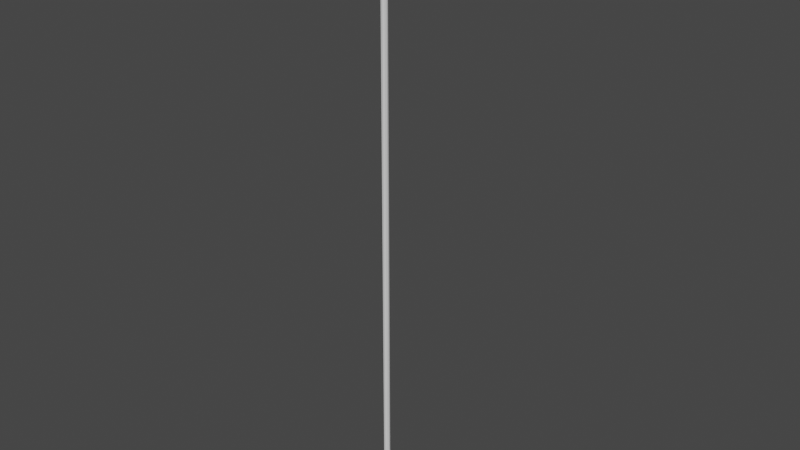 # Source: forestRaea.blend  (saved by Blender 3.5.10; exported with 4.5.12 LTS)
import bpy
from mathutils import Matrix  # noqa: F401  (used for matrix-valued properties, if any)

bpy.ops.wm.read_factory_settings(use_empty=True)
scene = bpy.context.scene
scene.name = 'Scene'

# ---- collections
col_collection = bpy.data.collections.new('Collection'); scene.collection.children.link(col_collection)
col_collection_2 = bpy.data.collections.new('Collection 2'); scene.collection.children.link(col_collection_2)

# ---- world
world_world = bpy.data.worlds.new('World'); scene.world = world_world
world_world.use_nodes = True; world_world.node_tree.nodes.clear()
_N = world_world.node_tree.nodes; _L = world_world.node_tree.links
n0 = _N.new('ShaderNodeOutputWorld'); n0.name = 'World Output'; n0.location = (300, 300)
n1 = _N.new('ShaderNodeBackground'); n1.name = 'Background'; n1.location = (10, 300)
n1.inputs[0].default_value = (0.05088, 0.05088, 0.05088, 1.0)
_L.new(n1.outputs[0], n0.inputs[0])
n0.is_active_output = True
world_world.color = (0.05088, 0.05088, 0.05088)
world_world.use_sun_shadow = False
world_world.sun_shadow_jitter_overblur = 0.0

# ---- meshes
me_cube_001 = bpy.data.meshes.new('Cube.001')
me_cube_001.from_pydata([(-1.899, -1.899, 0.0), (-1.523, -1.523, 3.113), (-1.899, 1.899, 0.0), (-1.523, 1.523, 3.113), (1.899, -1.899, 0.0), (1.523, -1.523, 3.113), (1.899, 1.899, 0.0), (1.523, 1.523, 3.113), (0.0, 2.336, 0.0), (0.0, 1.873, 3.113), (0.0, -2.336, 0.0), (0.0, -1.873, 3.113), (-2.336, -5.398e-09, 0.0), (-1.873, -5.309e-09, 3.113), (2.336, -5.398e-09, 0.0), (1.873, -5.309e-09, 3.113), (-1.257, -1.257, 8.461), (-1.257, 1.257, 8.461), (1.257, -1.257, 8.461), (1.257, 1.257, 8.461), (0.0, 1.546, 8.461), (0.0, -1.546, 8.461), (-1.546, -2.839e-09, 8.461), (1.546, -2.839e-09, 8.461), (-1.143, -1.143, 35.5), (-1.143, 1.143, 35.5), (1.143, -1.143, 35.5), (1.143, 1.143, 35.5), (0.0, 1.406, 35.5), (0.0, -1.406, 35.5), (-1.406, -2.768e-10, 35.5), (1.406, -2.768e-10, 35.5), (-1.143, -1.143, 433.3), (-1.143, 1.143, 433.3), (1.143, -1.143, 433.3), (1.143, 1.143, 433.3), (0.0, 1.406, 433.3), (0.0, -1.406, 433.3), (-1.406, -2.768e-10, 433.3), (1.406, -2.768e-10, 433.3)], [], [(12, 13, 3, 2), (8, 9, 7, 6), (14, 15, 5, 4), (10, 11, 1, 0), (4, 5, 11, 10), (2, 3, 9, 8), (6, 7, 15, 14), (0, 1, 13, 12), (11, 5, 18, 21), (9, 3, 17, 20), (3, 13, 22, 17), (1, 11, 21, 16), (7, 9, 20, 19), (15, 7, 19, 23), (13, 1, 16, 22), (5, 15, 23, 18), (18, 23, 31, 26), (17, 22, 30, 25), (23, 19, 27, 31), (21, 18, 26, 29), (16, 21, 29, 24), (19, 20, 28, 27), (22, 16, 24, 30), (20, 17, 25, 28), (28, 25, 33, 36), (26, 31, 39, 34), (25, 30, 38, 33), (31, 27, 35, 39), (29, 26, 34, 37), (24, 29, 37, 32), (27, 28, 36, 35), (30, 24, 32, 38)])
_uv = me_cube_001.uv_layers.new(name='UVMap')
_uv.uv.foreach_set('vector', [0.09746, 0.00643, 0.1086, 0.08997, 0.06591, 0.09577, 0.04797, 0.01338, 0.3923, 0.02763, 0.3674, 0.1053, 0.3265, 0.09577, 0.3444, 0.01338, 0.2949, 0.00643, 0.2837, 0.08997, 0.2402, 0.08576, 0.2457, 6.263e-05, 0.1962, 0.0001581, 0.1962, 0.08498, 0.1522, 0.08576, 0.1466, 6.273e-05, 0.2457, 6.263e-05, 0.2402, 0.08576, 0.1962, 0.08498, 0.1962, 0.0001581, 0.04797, 0.01338, 0.06591, 0.09577, 0.02498, 0.1053, 6.263e-05, 0.02763, 0.3444, 0.01338, 0.3265, 0.09577, 0.2837, 0.08997, 0.2949, 0.00643, 0.1466, 6.273e-05, 0.1522, 0.08576, 0.1086, 0.08997, 0.09746, 0.00643, 0.1962, 0.08498, 0.2402, 0.08576, 0.233, 0.239, 0.1962, 0.2386, 0.02498, 0.1053, 0.06591, 0.09577, 0.08674, 0.2431, 0.05109, 0.2466, 0.06591, 0.09577, 0.1086, 0.08997, 0.1228, 0.2407, 0.08674, 0.2431, 0.1522, 0.08576, 0.1962, 0.08498, 0.1962, 0.2386, 0.1594, 0.239, 0.3265, 0.09577, 0.3674, 0.1053, 0.3413, 0.2466, 0.3056, 0.2431, 0.2837, 0.08997, 0.3265, 0.09577, 0.3056, 0.2431, 0.2696, 0.2407, 0.1086, 0.08997, 0.1522, 0.08576, 0.1594, 0.239, 0.1228, 0.2407, 0.2402, 0.08576, 0.2837, 0.08997, 0.2696, 0.2407, 0.233, 0.239, 0.233, 0.239, 0.2696, 0.2407, 0.2614, 0.999, 0.2288, 0.9987, 0.08674, 0.2431, 0.1228, 0.2407, 0.1309, 0.999, 0.09831, 0.9993, 0.2696, 0.2407, 0.3056, 0.2431, 0.2941, 0.9993, 0.2614, 0.999, 0.1962, 0.2386, 0.233, 0.239, 0.2288, 0.9987, 0.1962, 0.9986, 0.1594, 0.239, 0.1962, 0.2386, 0.1962, 0.9986, 0.1635, 0.9987, 0.3056, 0.2431, 0.3413, 0.2466, 0.3267, 0.9999, 0.2941, 0.9993, 0.1228, 0.2407, 0.1594, 0.239, 0.1635, 0.9987, 0.1309, 0.999, 0.05109, 0.2466, 0.08674, 0.2431, 0.09831, 0.9993, 0.06563, 0.9999, 0.06563, 0.9999, 0.09831, 0.9993, 0.09831, 0.9993, 0.06563, 0.9999, 0.2288, 0.9987, 0.2614, 0.999, 0.2614, 0.999, 0.2288, 0.9987, 0.09831, 0.9993, 0.1309, 0.999, 0.1309, 0.999, 0.09831, 0.9993, 0.2614, 0.999, 0.2941, 0.9993, 0.2941, 0.9993, 0.2614, 0.999, 0.1962, 0.9986, 0.2288, 0.9987, 0.2288, 0.9987, 0.1962, 0.9986, 0.1635, 0.9987, 0.1962, 0.9986, 0.1962, 0.9986, 0.1635, 0.9987, 0.2941, 0.9993, 0.3267, 0.9999, 0.3267, 0.9999, 0.2941, 0.9993, 0.1309, 0.999, 0.1635, 0.9987, 0.1635, 0.9987, 0.1309, 0.999])
me_cube_001.update()
me_cube_005 = bpy.data.meshes.new('Cube.005')
me_cube_005.from_pydata([(-1.226, -1.226, -0.163), (-0.8782, -0.8033, 3.119), (-1.226, 1.226, -0.163), (-0.8782, 0.8033, 3.119), (1.226, -1.226, -0.163), (0.8451, -0.8874, 2.848), (1.226, 1.226, -0.163), (0.8451, 0.8874, 2.848), (0.0, 1.381, -0.1422), (-0.02268, 0.9151, 2.99), (0.0, -1.381, -0.1422), (-0.02268, -0.9151, 2.99), (-1.381, -5.398e-09, -0.1422), (-0.9123, -1.934e-08, 3.215), (1.381, -5.398e-09, -0.1422), (0.9527, 1.415e-08, 2.819), (-2.214, -0.5377, 6.703), (-2.214, 0.5377, 6.703), (-1.104, -0.6539, 6.696), (-1.104, 0.6539, 6.696), (-1.679, 0.6051, 6.664), (-1.679, -0.6051, 6.664), (-2.238, 3.532e-07, 6.881), (-1.039, 2.487e-07, 6.673), (-3.724, -0.2588, 8.271), (-3.636, -0.2546, 8.391), (-3.619, -6.497e-07, 8.387), (-3.636, 0.2546, 8.391), (-3.724, 0.2588, 8.271), (-3.815, 0.2543, 8.163), (-3.765, -4.432e-07, 8.194), (-3.815, -0.2543, 8.163)], [], [(12, 13, 3, 2), (8, 9, 7, 6), (14, 15, 5, 4), (10, 11, 1, 0), (4, 5, 11, 10), (2, 3, 9, 8), (6, 7, 15, 14), (0, 1, 13, 12), (11, 5, 18, 21), (9, 3, 17, 20), (3, 13, 22, 17), (1, 11, 21, 16), (7, 9, 20, 19), (15, 7, 19, 23), (13, 1, 16, 22), (5, 15, 23, 18), (19, 20, 28, 27), (18, 23, 26, 25), (17, 22, 30, 29), (21, 18, 25, 24), (23, 19, 27, 26), (16, 21, 24, 31), (20, 17, 29, 28), (24, 25, 26, 27, 28, 29, 30, 31), (22, 16, 31, 30)])
_uv = me_cube_005.uv_layers.new(name='UVMap')
_uv.uv.foreach_set('vector', [0.375, 0.125, 0.625, 0.125, 0.625, 0.25, 0.375, 0.25, 0.375, 0.375, 0.625, 0.375, 0.625, 0.5, 0.375, 0.5, 0.375, 0.625, 0.625, 0.625, 0.625, 0.75, 0.375, 0.75, 0.375, 0.875, 0.625, 0.875, 0.625, 1.0, 0.375, 1.0, 0.375, 0.75, 0.625, 0.75, 0.625, 0.875, 0.375, 0.875, 0.375, 0.25, 0.625, 0.25, 0.625, 0.375, 0.375, 0.375, 0.375, 0.5, 0.625, 0.5, 0.625, 0.625, 0.375, 0.625, 0.375, 0.0, 0.625, 0.0, 0.625, 0.125, 0.375, 0.125, 0.625, 0.875, 0.625, 0.75, 0.625, 0.75, 0.625, 0.875, 0.625, 0.375, 0.625, 0.25, 0.625, 0.25, 0.625, 0.375, 0.625, 0.25, 0.625, 0.125, 0.625, 0.125, 0.625, 0.25, 0.625, 1.0, 0.625, 0.875, 0.625, 0.875, 0.625, 1.0, 0.625, 0.5, 0.625, 0.375, 0.625, 0.375, 0.625, 0.5, 0.625, 0.625, 0.625, 0.5, 0.625, 0.5, 0.625, 0.625, 0.625, 0.125, 0.625, 0.0, 0.625, 0.0, 0.625, 0.125, 0.625, 0.75, 0.625, 0.625, 0.625, 0.625, 0.625, 0.75, 0.625, 0.5, 0.625, 0.375, 0.625, 0.4465, 0.625, 0.5, 0.625, 0.75, 0.625, 0.625, 0.625, 0.7015, 0.625, 0.75, 0.625, 0.25, 0.625, 0.125, 0.625, 0.1883, 0.625, 0.25, 0.625, 0.875, 0.625, 0.75, 0.625, 0.8263, 0.625, 0.875, 0.625, 0.625, 0.625, 0.5, 0.625, 0.5763, 0.625, 0.625, 0.625, 1.0, 0.625, 0.875, 0.625, 0.9465, 0.625, 1.0, 0.625, 0.375, 0.625, 0.25, 0.625, 0.3159, 0.625, 0.375, 0.625, 0.9465, 0.625, 0.8263, 0.625, 0.7015, 0.625, 0.5763, 0.625, 0.4465, 0.625, 0.3159, 0.625, 0.1883, 0.625, 0.06588, 0.625, 0.125, 0.625, 0.0, 0.625, 0.06588, 0.625, 0.125])
me_cube_005.update()
me_cube_006 = bpy.data.meshes.new('Cube.006')
me_cube_006.from_pydata([(-1.226, -1.226, -0.163), (-0.8782, -0.8033, 3.119), (-1.226, 1.226, -0.163), (-0.8782, 0.8033, 3.119), (1.226, -1.226, -0.163), (0.8451, -0.8874, 2.848), (1.226, 1.226, -0.163), (0.8451, 0.8874, 2.848), (0.0, 1.381, -0.1422), (-0.02268, 0.9151, 2.99), (0.0, -1.381, -0.1422), (-0.02268, -0.9151, 2.99), (-1.381, -5.398e-09, -0.1422), (-0.9123, -1.934e-08, 3.215), (1.381, -5.398e-09, -0.1422), (0.9527, 1.415e-08, 2.819)], [], [(12, 13, 3, 2), (8, 9, 7, 6), (14, 15, 5, 4), (10, 11, 1, 0), (4, 5, 11, 10), (2, 3, 9, 8), (6, 7, 15, 14), (0, 1, 13, 12), (13, 1, 11, 5, 15, 7, 9, 3)])
_uv = me_cube_006.uv_layers.new(name='UVMap')
_uv.uv.foreach_set('vector', [0.375, 0.125, 0.625, 0.125, 0.625, 0.25, 0.375, 0.25, 0.375, 0.375, 0.625, 0.375, 0.625, 0.5, 0.375, 0.5, 0.375, 0.625, 0.625, 0.625, 0.625, 0.75, 0.375, 0.75, 0.375, 0.875, 0.625, 0.875, 0.625, 1.0, 0.375, 1.0, 0.375, 0.75, 0.625, 0.75, 0.625, 0.875, 0.375, 0.875, 0.375, 0.25, 0.625, 0.25, 0.625, 0.375, 0.375, 0.375, 0.375, 0.5, 0.625, 0.5, 0.625, 0.625, 0.375, 0.625, 0.375, 0.0, 0.625, 0.0, 0.625, 0.125, 0.375, 0.125, 0.625, 0.125, 0.625, 0.0, 0.625, 0.875, 0.625, 0.75, 0.625, 0.625, 0.625, 0.5, 0.625, 0.375, 0.625, 0.25])
me_cube_006.update()
me_cube_007 = bpy.data.meshes.new('Cube.007')
me_cube_007.from_pydata([(9.213, 16.76, -0.03254), (-5.596, -10.42, 2.517), (9.586, -11.52, -0.1625), (-25.58, -10.22, -0.5344), (-22.87, -11.78, 0.1345), (-23.34, -7.469, 2.383), (-15.13, 0.4013, 8.355), (-19.67, 14.55, -0.1167), (-22.8, 11.58, -0.1204), (-8.454, -10.65, 0.09493), (24.1, 4.901, 0.1287), (22.76, 12.29, 0.3268), (13.46, -6.868, 3.974), (18.35, -10.06, -0.00553), (23.2, -8.548, 0.4528), (-16.53, -10.54, -0.1498), (13.38, -9.582, 1.73), (17.29, 15.79, 0.02823), (-24.69, 1.496, -0.008755), (24.22, -4.502, -0.002499), (-19.24, -2.671, 6.056), (-11.85, -7.155, 5.787), (4.708, -9.371, -0.07814), (4.514, -9.402, 1.609), (-13.08, 16.64, 0.03248), (-0.926, 16.81, 0.06722), (3.082, 0.876, 7.098), (13.15, 12.4, 9.21), (2.027, 14.07, 8.039), (8.364, 13.82, 8.17), (17.88, 12.17, 4.963), (15.54, 11.85, 8.639), (-8.352, -1.967, 7.256), (-7.509, -4.311, 6.378), (-5.789, 1.707, 7.886), (-4.649, 8.09, 9.024), (-11.22, -1.343, 7.111), (2.895, -3.325, 4.135), (1.851, -8.898, 2.299), (2.542, -11.42, -0.04058), (-1.367, -12.2, -0.01384), (-5.171, -3.164, 6.112), (-21.6, 1.414, 4.526), (-15.08, 9.226, 8.245), (9.49, 15.63, 3.073), (19.09, -8.2, 1.915), (-18.3, -9.832, 3.413), (15.04, 15.14, 3.467), (0.7829, -6.799, 4.889), (-13.05, -9.73, 3.188), (-18.49, 13.6, 4.586), (-2.202, 1.462, 7.402), (1.69, 7.405, 9.076), (2.371, -2.034, 5.547), (-4.398, -8.321, 4.731), (-8.846, 11.69, 8.498), (-6.687, 14.56, 5.212), (-11.97, 14.82, 4.257), (-0.8566, 13.6, 7.063), (4.743, 3.392, 8.159), (8.255, -3.561, 5.811), (9.21, -11.16, 2.249), (3.577, 12.68, 9.141), (9.621, 9.895, 9.291), (5.498, 10.53, 9.209), (19.88, 8.228, 4.829), (16.3, 3.269, 6.956), (18.75, -2.535, 4.962), (-9.426, 2.697, 8.602), (5.089, -5.861, 3.825), (0.3041, -11.59, 2.446)], [], [(6, 50, 42), (47, 0, 44), (27, 47, 29), (67, 45, 19), (45, 14, 19), (12, 16, 45), (45, 13, 14), (15, 46, 4), (47, 27, 31), (48, 38, 37), (38, 23, 37), (16, 13, 45), (21, 49, 9), (49, 15, 9), (7, 50, 24), (24, 50, 57), (51, 35, 34), (35, 51, 52), (51, 34, 53), (62, 52, 64), (26, 51, 53), (46, 20, 5), (20, 42, 5), (5, 18, 3), (54, 41, 33), (56, 57, 55), (25, 28, 44), (58, 28, 25), (58, 56, 55), (0, 25, 44), (66, 60, 67), (60, 69, 61), (61, 2, 16), (23, 22, 2), (16, 2, 13), (36, 21, 32), (21, 6, 20), (21, 36, 6), (32, 21, 33), (46, 21, 20), (54, 21, 1), (64, 29, 62), (31, 66, 30), (66, 65, 30), (34, 32, 41), (34, 68, 32), (68, 6, 36), (43, 6, 55), (26, 53, 37), (60, 26, 37), (23, 69, 37), (1, 9, 40), (70, 39, 23), (20, 6, 42), (42, 50, 8), (6, 43, 50), (42, 8, 18), (29, 47, 44), (29, 44, 28), (4, 46, 5), (47, 31, 30), (0, 47, 17), (62, 28, 58, 52), (53, 48, 37), (48, 70, 38), (1, 21, 9), (46, 15, 49), (8, 50, 7), (30, 11, 17, 47), (59, 52, 51), (63, 64, 52, 59), (58, 35, 52), (53, 34, 41), (26, 59, 51), (5, 42, 18), (3, 4, 5), (41, 54, 53), (48, 54, 70), (54, 48, 53), (43, 55, 57), (57, 56, 24), (24, 56, 25), (43, 57, 50), (56, 58, 25), (35, 58, 55), (29, 28, 62), (63, 59, 60, 66), (60, 59, 26), (65, 66, 67, 10), (31, 63, 66), (60, 61, 12), (12, 61, 16), (67, 60, 12), (67, 12, 45), (61, 23, 2), (54, 33, 21), (46, 49, 21), (63, 29, 64), (63, 27, 29), (63, 31, 27), (11, 30, 65), (11, 65, 10), (19, 10, 67), (33, 41, 32), (32, 68, 36), (55, 68, 35), (55, 6, 68), (34, 35, 68), (23, 61, 69), (69, 60, 37), (70, 54, 1), (70, 1, 40), (70, 40, 39), (38, 70, 23), (39, 22, 23)])
_uv = me_cube_007.uv_layers.new(name='UVMap')
_uv.uv.foreach_set('vector', [0.2874, 0.7661, 0.5066, 0.8396, 0.3011, 0.8971, 0.5948, 0.237, 0.6859, 0.3339, 0.6205, 0.3351, 0.502, 0.2898, 0.5948, 0.237, 0.5282, 0.3624, 0.2609, 0.1436, 0.1419, 0.1091, 0.2215, 8.279e-05, 0.1419, 0.1091, 0.1372, 0.02022, 0.2215, 8.279e-05, 0.1636, 0.2268, 0.0963, 0.2166, 0.1419, 0.1091, 0.1419, 0.1091, 0.08589, 0.1116, 0.1372, 0.02022, 0.02013, 0.8179, 0.09411, 0.8414, 0.04437, 0.9443, 0.5948, 0.237, 0.502, 0.2898, 0.4958, 0.2539, 0.143, 0.486, 0.08799, 0.4528, 0.1955, 0.4351, 0.08799, 0.4528, 0.06479, 0.3949, 0.1955, 0.4351, 0.0963, 0.2166, 0.08589, 0.1116, 0.1419, 0.1091, 0.1455, 0.7163, 0.08065, 0.7454, 0.01529, 0.6593, 0.08065, 0.7454, 0.02013, 0.8179, 0.01529, 0.6593, 0.5672, 0.9047, 0.5066, 0.8396, 0.6371, 0.7819, 0.6371, 0.7819, 0.5066, 0.8396, 0.5556, 0.7361, 0.2996, 0.5397, 0.4208, 0.5868, 0.3055, 0.6045, 0.4208, 0.5868, 0.2996, 0.5397, 0.4143, 0.4741, 0.2996, 0.5397, 0.3055, 0.6045, 0.2287, 0.4516, 0.5036, 0.4409, 0.4143, 0.4741, 0.4689, 0.4087, 0.292, 0.4424, 0.2996, 0.5397, 0.2287, 0.4516, 0.09411, 0.8414, 0.2308, 0.8439, 0.1384, 0.9358, 0.2308, 0.8439, 0.3011, 0.8971, 0.1384, 0.9358, 0.1384, 0.9358, 0.304, 0.9995, 0.07717, 0.9999, 0.1167, 0.5801, 0.2131, 0.5923, 0.1954, 0.6358, 0.5594, 0.6367, 0.5556, 0.7361, 0.4774, 0.6625, 0.6859, 0.5417, 0.5326, 0.4667, 0.6205, 0.3351, 0.5339, 0.5231, 0.5326, 0.4667, 0.6859, 0.5417, 0.5339, 0.5231, 0.5594, 0.6367, 0.4774, 0.6625, 0.6859, 0.3339, 0.6859, 0.5417, 0.6205, 0.3351, 0.363, 0.2069, 0.2183, 0.3356, 0.2609, 0.1436, 0.2183, 0.3356, 0.1553, 0.3901, 0.07313, 0.2935, 0.07313, 0.2935, 0.03085, 0.2786, 0.0963, 0.2166, 0.06479, 0.3949, 0.02858, 0.385, 0.03085, 0.2786, 0.0963, 0.2166, 0.03085, 0.2786, 0.08589, 0.1116, 0.2509, 0.7004, 0.1455, 0.7163, 0.2401, 0.6501, 0.1455, 0.7163, 0.2874, 0.7661, 0.2308, 0.8439, 0.1455, 0.7163, 0.2509, 0.7004, 0.2874, 0.7661, 0.2401, 0.6501, 0.1455, 0.7163, 0.1954, 0.6358, 0.09411, 0.8414, 0.1455, 0.7163, 0.2308, 0.8439, 0.1167, 0.5801, 0.1455, 0.7163, 0.05832, 0.6011, 0.4689, 0.4087, 0.5282, 0.3624, 0.5036, 0.4409, 0.4958, 0.2539, 0.363, 0.2069, 0.5275, 0.1907, 0.363, 0.2069, 0.4614, 0.1464, 0.5275, 0.1907, 0.3055, 0.6045, 0.2401, 0.6501, 0.2131, 0.5923, 0.3055, 0.6045, 0.3249, 0.6688, 0.2401, 0.6501, 0.3249, 0.6688, 0.2874, 0.7661, 0.2509, 0.7004, 0.4343, 0.7624, 0.2874, 0.7661, 0.4774, 0.6625, 0.292, 0.4424, 0.2287, 0.4516, 0.1955, 0.4351, 0.2183, 0.3356, 0.292, 0.4424, 0.1955, 0.4351, 0.06479, 0.3949, 0.1553, 0.3901, 0.1955, 0.4351, 0.05832, 0.6011, 0.01529, 0.6593, 8.281e-05, 0.5189, 0.04843, 0.4916, 0.01183, 0.4436, 0.06479, 0.3949, 0.2308, 0.8439, 0.2874, 0.7661, 0.3011, 0.8971, 0.3011, 0.8971, 0.5066, 0.8396, 0.5005, 0.9611, 0.2874, 0.7661, 0.4343, 0.7624, 0.5066, 0.8396, 0.3011, 0.8971, 0.5005, 0.9611, 0.304, 0.9995, 0.5282, 0.3624, 0.5948, 0.237, 0.6205, 0.3351, 0.5282, 0.3624, 0.6205, 0.3351, 0.5326, 0.4667, 0.04437, 0.9443, 0.09411, 0.8414, 0.1384, 0.9358, 0.5948, 0.237, 0.4958, 0.2539, 0.5275, 0.1907, 0.6859, 0.3339, 0.5948, 0.237, 0.6472, 0.1745, 0.5036, 0.4409, 0.5326, 0.4667, 0.5339, 0.5231, 0.4143, 0.4741, 0.2287, 0.4516, 0.143, 0.486, 0.1955, 0.4351, 0.143, 0.486, 0.04843, 0.4916, 0.08799, 0.4528, 0.05832, 0.6011, 0.1455, 0.7163, 0.01529, 0.6593, 0.09411, 0.8414, 0.02013, 0.8179, 0.08065, 0.7454, 0.5005, 0.9611, 0.5066, 0.8396, 0.5672, 0.9047, 0.5275, 0.1907, 0.5645, 0.06479, 0.6472, 0.1745, 0.5948, 0.237, 0.3434, 0.416, 0.4143, 0.4741, 0.2996, 0.5397, 0.4608, 0.3402, 0.4689, 0.4087, 0.4143, 0.4741, 0.3434, 0.416, 0.5339, 0.5231, 0.4208, 0.5868, 0.4143, 0.4741, 0.2287, 0.4516, 0.3055, 0.6045, 0.2131, 0.5923, 0.292, 0.4424, 0.3434, 0.416, 0.2996, 0.5397, 0.1384, 0.9358, 0.3011, 0.8971, 0.304, 0.9995, 0.07717, 0.9999, 0.04437, 0.9443, 0.1384, 0.9358, 0.2131, 0.5923, 0.1167, 0.5801, 0.2287, 0.4516, 0.143, 0.486, 0.1167, 0.5801, 0.04843, 0.4916, 0.1167, 0.5801, 0.143, 0.486, 0.2287, 0.4516, 0.4343, 0.7624, 0.4774, 0.6625, 0.5556, 0.7361, 0.5556, 0.7361, 0.5594, 0.6367, 0.6371, 0.7819, 0.6371, 0.7819, 0.5594, 0.6367, 0.6859, 0.5417, 0.4343, 0.7624, 0.5556, 0.7361, 0.5066, 0.8396, 0.5594, 0.6367, 0.5339, 0.5231, 0.6859, 0.5417, 0.4208, 0.5868, 0.5339, 0.5231, 0.4774, 0.6625, 0.5282, 0.3624, 0.5326, 0.4667, 0.5036, 0.4409, 0.4608, 0.3402, 0.3434, 0.416, 0.2183, 0.3356, 0.363, 0.2069, 0.2183, 0.3356, 0.3434, 0.416, 0.292, 0.4424, 0.4614, 0.1464, 0.363, 0.2069, 0.2609, 0.1436, 0.4152, 0.01433, 0.4958, 0.2539, 0.4608, 0.3402, 0.363, 0.2069, 0.2183, 0.3356, 0.07313, 0.2935, 0.1636, 0.2268, 0.1636, 0.2268, 0.07313, 0.2935, 0.0963, 0.2166, 0.2609, 0.1436, 0.2183, 0.3356, 0.1636, 0.2268, 0.2609, 0.1436, 0.1636, 0.2268, 0.1419, 0.1091, 0.07313, 0.2935, 0.06479, 0.3949, 0.03085, 0.2786, 0.1167, 0.5801, 0.1954, 0.6358, 0.1455, 0.7163, 0.09411, 0.8414, 0.08065, 0.7454, 0.1455, 0.7163, 0.4608, 0.3402, 0.5282, 0.3624, 0.4689, 0.4087, 0.4608, 0.3402, 0.502, 0.2898, 0.5282, 0.3624, 0.4608, 0.3402, 0.4958, 0.2539, 0.502, 0.2898, 0.5645, 0.06479, 0.5275, 0.1907, 0.4614, 0.1464, 0.5645, 0.06479, 0.4614, 0.1464, 0.4152, 0.01433, 0.2215, 8.279e-05, 0.4152, 0.01433, 0.2609, 0.1436, 0.1954, 0.6358, 0.2131, 0.5923, 0.2401, 0.6501, 0.2401, 0.6501, 0.3249, 0.6688, 0.2509, 0.7004, 0.4774, 0.6625, 0.3249, 0.6688, 0.4208, 0.5868, 0.4774, 0.6625, 0.2874, 0.7661, 0.3249, 0.6688, 0.3055, 0.6045, 0.4208, 0.5868, 0.3249, 0.6688, 0.06479, 0.3949, 0.07313, 0.2935, 0.1553, 0.3901, 0.1553, 0.3901, 0.2183, 0.3356, 0.1955, 0.4351, 0.04843, 0.4916, 0.1167, 0.5801, 0.05832, 0.6011, 0.04843, 0.4916, 0.05832, 0.6011, 8.281e-05, 0.5189, 0.04843, 0.4916, 8.281e-05, 0.5189, 0.01183, 0.4436, 0.08799, 0.4528, 0.04843, 0.4916, 0.06479, 0.3949, 0.01183, 0.4436, 0.02858, 0.385, 0.06479, 0.3949])
me_cube_007.update()
me_cube_008 = bpy.data.meshes.new('Cube.008')
me_cube_008.from_pydata([(8.593, -8.063, -0.04435), (-22.58, -7.539, 0.1637), (-19.83, 7.509, 0.0542), (-24.41, 4.673, -0.3923), (17.98, 7.784, 0.2363), (22.64, -6.309, 0.3231), (13.18, -6.13, 2.385), (7.475, -7.095, 2.421), (-17.17, -7.596, 2.183), (-24.82, -4.186, 0.00326), (-16.82, -0.2095, 6.068), (23.85, -3.121, 0.1918), (-21.27, -1.805, 3.669), (-12.73, -5.295, 5.547), (-9.211, 7.127, -0.08458), (-16.93, 7.247, 0.098), (10.94, 0.09375, 4.036), (-1.645, 7.415, -0.04326), (11.86, 7.57, 0.009008), (-4.674, -7.645, -0.008024), (1.016, -7.865, -0.1135), (1.007, 5.014, 3.751), (-6.724, 2.592, 5.639), (-8.674, -0.2411, 6.211), (-2.645, 7.541, 1.834), (6.177, 7.485, -0.01911), (-3.167, -7.257, 2.986), (1.493, -7.839, 1.573), (-21.4, 5.085, 2.251), (16.07, 6.717, 0.06836), (18.88, 0.5278, 2.052), (17.6, -5.674, 1.923), (-14.81, -7.844, 0.03127), (5.866, 6.185, 2.514), (4.566, 0.9099, 4.888), (17.8, -7.77, -0.08481), (-10.23, -8.117, 0.01578), (-15.61, 7.157, 3.371), (10.92, 5.817, 2.361), (23.16, 4.933, -0.4049), (16.44, 3.95, 2.006), (-20.23, -6.845, 1.82), (-9.111, 6.842, 2.951), (-1.799, 0.03506, 5.356), (-11.97, 3.663, 5.631), (7.038, -4.117, 3.842), (-0.2059, -3.973, 4.961), (-6.023, -5.367, 4.759)], [], [(10, 28, 12), (28, 3, 9), (40, 4, 29), (30, 31, 11), (31, 5, 11), (32, 41, 1), (34, 16, 33), (21, 34, 33), (44, 10, 13), (23, 13, 47), (31, 35, 5), (0, 35, 6), (36, 26, 47), (36, 19, 26), (8, 32, 36), (28, 2, 3), (38, 18, 25), (29, 18, 38), (38, 40, 29), (16, 31, 40), (39, 30, 11), (41, 10, 12), (6, 7, 0), (7, 27, 0), (25, 17, 33), (42, 14, 37), (37, 14, 15), (44, 42, 37), (22, 43, 21), (42, 22, 21), (44, 23, 42), (26, 19, 27), (19, 20, 27), (16, 45, 6), (45, 7, 6), (45, 27, 7), (34, 43, 46), (43, 47, 46), (46, 47, 26), (46, 26, 27), (24, 21, 33, 17), (12, 28, 9), (10, 37, 28), (31, 16, 6), (6, 35, 31), (32, 8, 41), (33, 16, 38), (40, 38, 16), (13, 10, 8), (23, 44, 13), (47, 13, 36), (13, 8, 36), (28, 15, 2), (37, 15, 28), (38, 25, 33), (39, 4, 40), (39, 40, 30), (40, 31, 30), (9, 41, 12), (41, 8, 10), (9, 1, 41), (0, 27, 20), (46, 45, 16, 34), (14, 24, 17), (21, 24, 42), (42, 24, 14), (22, 23, 43), (21, 43, 34), (42, 23, 22), (37, 10, 44), (43, 23, 47), (45, 46, 27)])
_uv = me_cube_008.uv_layers.new(name='UVMap')
_uv.uv.foreach_set('vector', [0.2131, 0.1825, 0.1141, 0.08404, 0.2413, 0.09832, 0.1141, 0.08404, 0.1129, 0.006683, 0.2916, 6.529e-05, 0.1185, 0.8378, 0.03231, 0.881, 0.04553, 0.8363, 0.192, 0.8887, 0.3211, 0.8613, 0.2702, 0.9999, 0.3211, 0.8613, 0.338, 0.9725, 0.2702, 0.9999, 0.4049, 0.1944, 0.342, 0.1036, 0.3627, 0.04804, 0.1868, 0.5861, 0.202, 0.717, 0.06968, 0.6174, 0.09886, 0.5148, 0.1868, 0.5861, 0.06968, 0.6174, 0.1454, 0.2629, 0.2131, 0.1825, 0.2992, 0.2524, 0.2114, 0.3262, 0.2992, 0.2524, 0.3136, 0.3756, 0.3211, 0.8613, 0.3813, 0.8735, 0.338, 0.9725, 0.4089, 0.6812, 0.3813, 0.8735, 0.3326, 0.769, 0.4265, 0.2862, 0.3636, 0.4345, 0.3136, 0.3756, 0.4265, 0.2862, 0.4265, 0.4048, 0.3636, 0.4345, 0.3532, 0.1616, 0.4049, 0.1944, 0.4265, 0.2862, 0.1141, 0.08404, 0.04342, 0.09089, 0.1129, 0.006683, 0.07982, 0.7213, 0.0213, 0.748, 0.0105, 0.6283, 0.04553, 0.8363, 0.0213, 0.748, 0.07982, 0.7213, 0.07982, 0.7213, 0.1185, 0.8378, 0.04553, 0.8363, 0.202, 0.717, 0.3211, 0.8613, 0.1185, 0.8378, 0.0966, 0.9909, 0.192, 0.8887, 0.2702, 0.9999, 0.342, 0.1036, 0.2131, 0.1825, 0.2413, 0.09832, 0.3326, 0.769, 0.3567, 0.6524, 0.4089, 0.6812, 0.3567, 0.6524, 0.3878, 0.5315, 0.4089, 0.6812, 0.0105, 0.6283, 0.002238, 0.4629, 0.06968, 0.6174, 0.06423, 0.3125, 6.529e-05, 0.3064, 0.08148, 0.1932, 0.08148, 0.1932, 6.529e-05, 0.3064, 0.02851, 0.1501, 0.1454, 0.2629, 0.06423, 0.3125, 0.08148, 0.1932, 0.1581, 0.3625, 0.2053, 0.4583, 0.09886, 0.5148, 0.06423, 0.3125, 0.1581, 0.3625, 0.09886, 0.5148, 0.1454, 0.2629, 0.2114, 0.3262, 0.06423, 0.3125, 0.3636, 0.4345, 0.4265, 0.4048, 0.3878, 0.5315, 0.4265, 0.4048, 0.4233, 0.5238, 0.3878, 0.5315, 0.202, 0.717, 0.2901, 0.639, 0.3326, 0.769, 0.2901, 0.639, 0.3567, 0.6524, 0.3326, 0.769, 0.2901, 0.639, 0.3878, 0.5315, 0.3567, 0.6524, 0.1868, 0.5861, 0.2053, 0.4583, 0.2852, 0.491, 0.2053, 0.4583, 0.3136, 0.3756, 0.2852, 0.491, 0.2852, 0.491, 0.3136, 0.3756, 0.3636, 0.4345, 0.2852, 0.491, 0.3636, 0.4345, 0.3878, 0.5315, 0.03873, 0.4384, 0.09886, 0.5148, 0.06968, 0.6174, 0.002238, 0.4629, 0.2413, 0.09832, 0.1141, 0.08404, 0.2916, 6.529e-05, 0.2131, 0.1825, 0.08148, 0.1932, 0.1141, 0.08404, 0.3211, 0.8613, 0.202, 0.717, 0.3326, 0.769, 0.3326, 0.769, 0.3813, 0.8735, 0.3211, 0.8613, 0.4049, 0.1944, 0.3532, 0.1616, 0.342, 0.1036, 0.06968, 0.6174, 0.202, 0.717, 0.07982, 0.7213, 0.1185, 0.8378, 0.07982, 0.7213, 0.202, 0.717, 0.2992, 0.2524, 0.2131, 0.1825, 0.3532, 0.1616, 0.2114, 0.3262, 0.1454, 0.2629, 0.2992, 0.2524, 0.3136, 0.3756, 0.2992, 0.2524, 0.4265, 0.2862, 0.2992, 0.2524, 0.3532, 0.1616, 0.4265, 0.2862, 0.1141, 0.08404, 0.02851, 0.1501, 0.04342, 0.09089, 0.08148, 0.1932, 0.02851, 0.1501, 0.1141, 0.08404, 0.07982, 0.7213, 0.0105, 0.6283, 0.06968, 0.6174, 0.0966, 0.9909, 0.03231, 0.881, 0.1185, 0.8378, 0.0966, 0.9909, 0.1185, 0.8378, 0.192, 0.8887, 0.1185, 0.8378, 0.3211, 0.8613, 0.192, 0.8887, 0.2916, 6.529e-05, 0.342, 0.1036, 0.2413, 0.09832, 0.342, 0.1036, 0.3532, 0.1616, 0.2131, 0.1825, 0.2916, 6.529e-05, 0.3627, 0.04804, 0.342, 0.1036, 0.4089, 0.6812, 0.3878, 0.5315, 0.4233, 0.5238, 0.2852, 0.491, 0.2901, 0.639, 0.202, 0.717, 0.1868, 0.5861, 6.529e-05, 0.3064, 0.03873, 0.4384, 0.002238, 0.4629, 0.09886, 0.5148, 0.03873, 0.4384, 0.06423, 0.3125, 0.06423, 0.3125, 0.03873, 0.4384, 6.529e-05, 0.3064, 0.1581, 0.3625, 0.2114, 0.3262, 0.2053, 0.4583, 0.09886, 0.5148, 0.2053, 0.4583, 0.1868, 0.5861, 0.06423, 0.3125, 0.2114, 0.3262, 0.1581, 0.3625, 0.08148, 0.1932, 0.2131, 0.1825, 0.1454, 0.2629, 0.2053, 0.4583, 0.2114, 0.3262, 0.3136, 0.3756, 0.2901, 0.639, 0.2852, 0.491, 0.3878, 0.5315])
me_cube_008.update()
me_cube_003 = bpy.data.meshes.new('Cube.003')
me_cube_003.from_pydata([(-23.04, -7.391, -1.0), (-13.09, -7.391, 3.893), (-23.04, 7.391, -1.0), (-13.09, 7.391, 3.893), (25.48, -7.391, -1.0), (15.0, -7.391, 0.8375), (25.48, 7.391, -1.0), (15.0, 7.391, 0.8375), (16.36, -7.391, -1.0), (-15.23, -7.391, -1.0), (-14.29, 7.391, -1.0), (16.24, 7.391, -1.0), (-23.04, 0.0, -1.0), (-17.61, -1.762e-06, 6.878), (25.48, 0.0, -1.0), (15.0, 0.0, 3.823), (-4.704, -7.391, -1.0), (-3.726, -7.391, 2.875), (5.635, -7.391, 1.856), (5.635, 7.391, 1.856), (-3.726, 7.391, 2.875), (5.826, -7.391, -1.0), (6.063, 7.391, -1.0), (-4.115, 7.391, -1.0), (-6.742, -1.175e-06, 5.86), (4.127, -5.873e-07, 4.841)], [], [(12, 13, 3, 2), (11, 7, 6), (14, 15, 5, 4), (9, 1, 0), (7, 19, 25, 15), (24, 13, 1, 17), (4, 5, 8), (17, 1, 9, 16), (2, 3, 10), (19, 7, 11, 22), (6, 7, 15, 14), (0, 1, 13, 12), (5, 18, 21, 8), (20, 19, 22, 23), (3, 20, 23, 10), (19, 20, 24, 25), (20, 3, 13, 24), (18, 17, 16, 21), (15, 25, 18, 5), (25, 24, 17, 18)])
_uv = me_cube_003.uv_layers.new(name='UVMap')
_uv.uv.foreach_set('vector', [0.375, 0.125, 0.625, 0.125, 0.625, 0.25, 0.375, 0.25, 0.375, 0.4375, 0.625, 0.5, 0.375, 0.5, 0.375, 0.625, 0.625, 0.625, 0.625, 0.75, 0.375, 0.75, 0.375, 0.9375, 0.625, 1.0, 0.375, 1.0, 0.625, 0.5, 0.7083, 0.5, 0.7083, 0.625, 0.625, 0.625, 0.7917, 0.625, 0.875, 0.625, 0.875, 0.75, 0.7917, 0.75, 0.375, 0.75, 0.625, 0.75, 0.375, 0.8125, 0.625, 0.9167, 0.625, 1.0, 0.375, 0.9375, 0.375, 0.8958, 0.375, 0.25, 0.625, 0.25, 0.375, 0.3125, 0.625, 0.4167, 0.625, 0.5, 0.375, 0.4375, 0.375, 0.3958, 0.375, 0.5, 0.625, 0.5, 0.625, 0.625, 0.375, 0.625, 0.375, 0.0, 0.625, 0.0, 0.625, 0.125, 0.375, 0.125, 0.625, 0.75, 0.625, 0.8333, 0.375, 0.8542, 0.375, 0.8125, 0.625, 0.3333, 0.625, 0.4167, 0.375, 0.3958, 0.375, 0.3542, 0.625, 0.25, 0.625, 0.3333, 0.375, 0.3542, 0.375, 0.3125, 0.7083, 0.5, 0.7917, 0.5, 0.7917, 0.625, 0.7083, 0.625, 0.7917, 0.5, 0.875, 0.5, 0.875, 0.625, 0.7917, 0.625, 0.625, 0.8333, 0.625, 0.9167, 0.375, 0.8958, 0.375, 0.8542, 0.625, 0.625, 0.7083, 0.625, 0.7083, 0.75, 0.625, 0.75, 0.7083, 0.625, 0.7917, 0.625, 0.7917, 0.75, 0.7083, 0.75])
me_cube_003.update()
me_cube_004 = bpy.data.meshes.new('Cube.004')
me_cube_004.from_pydata([(-26.5, -10.69, -1.0), (-13.09, -7.391, 3.893), (-23.04, 15.76, -1.0), (-13.09, 15.76, 9.43), (25.48, -7.391, -1.0), (15.0, -7.391, 0.8375), (25.48, 15.76, -1.0), (16.36, -7.391, -1.0), (-15.23, -7.391, -1.0), (-14.29, 19.01, -1.0), (16.24, 19.01, -1.0), (-23.04, 0.0, -1.0), (-18.15, 0.1444, 8.155), (25.48, 0.0, -1.0), (22.85, 0.0, 5.595), (-4.704, -7.391, -1.0), (-3.726, -7.391, 2.875), (5.826, -4.818, -1.0), (-3.726, 15.76, 9.43), (5.635, -4.818, 0.6949), (6.063, 19.01, -1.0), (-4.115, 19.01, -1.0), (4.124, 2.573, 3.755), (15.23, 16.38, 7.45), (16.0, 13.75, 8.94), (16.47, 15.76, 7.967), (5.445, 13.77, 8.85), (5.717, 16.38, 7.45), (3.561, 15.76, 9.43), (-5.619, -2.752, 4.748), (-3.582, -1.004e-06, 5.564), (-6.159, 3.042, 6.549), (-9.901, -1.345e-06, 6.156), (7.652, -9.868, 1.734), (2.163, -11.08, 1.978), (7.834, -9.868, -1.0), (2.362, -11.08, -1.0), (3.009, -6.478e-07, 4.946), (5.239, -4.768e-07, 4.886), (4.656, 5.521, 7.601)], [], [(11, 12, 3, 2), (27, 23, 10, 20), (13, 14, 5, 4), (8, 1, 0), (10, 23, 25, 6), (37, 34, 19, 22), (4, 5, 7), (16, 1, 8, 15), (2, 3, 9), (26, 28, 18, 31, 30, 37, 39), (0, 1, 12, 11), (37, 30, 29, 16, 34), (3, 18, 21, 9), (18, 28, 27, 20, 21), (24, 26, 39, 38, 14), (14, 38, 33, 5), (5, 33, 35, 7), (29, 32, 12, 1, 16), (23, 24, 25), (26, 27, 28), (26, 24, 23, 27), (6, 25, 24, 14, 13), (29, 30, 31, 32), (18, 3, 12, 32, 31), (22, 38, 39), (19, 17, 35, 33), (22, 19, 33, 38), (34, 16, 15, 36), (34, 36, 17, 19), (37, 22, 39)])
_uv = me_cube_004.uv_layers.new(name='UVMap')
_uv.uv.foreach_set('vector', [0.375, 0.125, 0.625, 0.125, 0.625, 0.25, 0.375, 0.25, 0.5775, 0.4127, 0.5775, 0.4881, 0.375, 0.4375, 0.375, 0.3958, 0.375, 0.625, 0.625, 0.625, 0.625, 0.75, 0.375, 0.75, 0.375, 0.9375, 0.625, 1.0, 0.375, 1.0, 0.375, 0.4375, 0.5775, 0.4881, 0.5899, 0.5, 0.375, 0.5, 0.7169, 0.625, 0.7183, 0.75, 0.7083, 0.75, 0.7101, 0.625, 0.375, 0.75, 0.625, 0.75, 0.375, 0.8125, 0.625, 0.9167, 0.625, 1.0, 0.375, 0.9375, 0.375, 0.8958, 0.375, 0.25, 0.625, 0.25, 0.375, 0.3125, 0.7083, 0.5158, 0.7268, 0.5, 0.7917, 0.5, 0.7917, 0.6009, 0.7674, 0.625, 0.7169, 0.625, 0.7083, 0.5812, 0.375, 0.0, 0.625, 0.0, 0.625, 0.125, 0.375, 0.125, 0.7169, 0.625, 0.7674, 0.625, 0.7917, 0.6715, 0.7917, 0.75, 0.7183, 0.75, 0.625, 0.25, 0.625, 0.3333, 0.375, 0.3542, 0.375, 0.3125, 0.625, 0.3333, 0.625, 0.3982, 0.5775, 0.4127, 0.375, 0.3958, 0.375, 0.3542, 0.625, 0.516, 0.7083, 0.5158, 0.7083, 0.5812, 0.7034, 0.625, 0.625, 0.625, 0.625, 0.625, 0.7034, 0.625, 0.6984, 0.75, 0.625, 0.75, 0.625, 0.75, 0.625, 0.8234, 0.375, 0.8498, 0.375, 0.8125, 0.7917, 0.6715, 0.8159, 0.625, 0.875, 0.625, 0.875, 0.75, 0.7917, 0.75, 0.5986, 0.5, 0.625, 0.516, 0.5899, 0.5, 0.625, 0.415, 0.5775, 0.4127, 0.625, 0.3982, 0.625, 0.4167, 0.625, 0.5, 0.5775, 0.4881, 0.5775, 0.4127, 0.375, 0.5, 0.5899, 0.5, 0.625, 0.516, 0.625, 0.625, 0.375, 0.625, 0.7917, 0.6715, 0.7674, 0.625, 0.7917, 0.6009, 0.8159, 0.625, 0.7917, 0.5, 0.875, 0.5, 0.875, 0.625, 0.8159, 0.625, 0.7917, 0.6009, 0.7079, 0.6246, 0.6989, 0.6241, 0.7083, 0.5812, 0.625, 0.8333, 0.375, 0.8542, 0.375, 0.8498, 0.625, 0.8234, 0.7101, 0.625, 0.7083, 0.75, 0.6984, 0.75, 0.7034, 0.625, 0.625, 0.8433, 0.625, 0.9167, 0.375, 0.8958, 0.375, 0.8586, 0.625, 0.8433, 0.375, 0.8586, 0.375, 0.8542, 0.625, 0.8333, 0.7169, 0.625, 0.7079, 0.6246, 0.7083, 0.5812])
me_cube_004.update()

# ---- objects
ob_cube = bpy.data.objects.new('Cube', me_cube_001)
ob_cube_003 = bpy.data.objects.new('Cube.003', me_cube_005)
ob_cube_004 = bpy.data.objects.new('Cube.004', me_cube_006)
ob_cube_005 = bpy.data.objects.new('Cube.005', me_cube_007)
ob_cube_006 = bpy.data.objects.new('Cube.006', me_cube_008)
ob_cube_001 = bpy.data.objects.new('Cube.001', me_cube_003)
ob_cube_002 = bpy.data.objects.new('Cube.002', me_cube_004)

# ---- transforms, parenting, visibility, modifiers, constraints
ob_cube.location = (0.0, 0.0, 3.702)
ob_cube.scale = (1.312, 1.312, 1.0)
ob_cube_003.location = (1.543, -2.165e-06, 19.82)
ob_cube_003.rotation_euler = (1.099e-07, 0.9883, 2.039e-07)
ob_cube_003.scale = (0.2931, 0.2931, 0.4513)
ob_cube_004.location = (3.184, -2.341e-06, 21.12)
ob_cube_004.rotation_euler = (-2.186, 4.526, 5.335)
ob_cube_004.scale = (0.1453, 0.1437, 0.3924)
ob_cube_005.location = (10.73, 12.97, -0.975)
ob_cube_006.location = (1.744, 0.2431, -0.9857)
ob_cube_001.location = (0.0, 0.0, 0.0)
_m = ob_cube_001.modifiers.new('Subdivision', 'SUBSURF')
_m.levels = 3
_m = ob_cube_001.modifiers.new('Displace', 'DISPLACE')
_m.mid_level = 0.5471
_m.strength = -2.3
_m = ob_cube_001.modifiers.new('Decimate', 'DECIMATE')
_m.ratio = 0.03078
ob_cube_002.location = (9.219, 10.5, 0.0)
_m = ob_cube_002.modifiers.new('Subdivision', 'SUBSURF')
_m.levels = 3
_m = ob_cube_002.modifiers.new('Displace', 'DISPLACE')
_m.mid_level = 0.5471
_m.strength = -2.3
_m = ob_cube_002.modifiers.new('Decimate', 'DECIMATE')
_m.ratio = 0.03078

# ---- collection membership
col_collection.objects.link(ob_cube)
col_collection.objects.link(ob_cube_003)
col_collection.objects.link(ob_cube_004)
col_collection.objects.link(ob_cube_005)
col_collection.objects.link(ob_cube_006)
col_collection_2.objects.link(ob_cube_001)
col_collection_2.objects.link(ob_cube_002)
def _layer_coll(name, lc=None):
    lc = lc or bpy.context.view_layer.layer_collection
    for c in lc.children:
        if c.name == name: return c
        r = _layer_coll(name, c)
        if r: return r
_layer_coll('Collection 2').exclude = True

# ---- scene / render settings (as saved in the file)
scene.frame_start = 1; scene.frame_end = 250; scene.frame_set(1)
scene.render.engine = 'BLENDER_EEVEE_NEXT'
scene.cycles.sampling_pattern = 'TABULATED_SOBOL'
scene.view_settings.view_transform = 'Filmic'
bpy.context.view_layer.update()

# ---- added for rendering (the .blend has no active camera and no usable light): camera, sun
cam_auto = bpy.data.cameras.new('AutoCamera')
cam_auto.lens = 50.0
cam_auto.sensor_width = 36.0
cam_auto.clip_end = 7220.98
ob_auto_camera = bpy.data.objects.new('AutoCamera', cam_auto)
scene.collection.objects.link(ob_auto_camera)
ob_auto_camera.location = (415.677, -484.392, 546.925)
ob_auto_camera.rotation_euler = (1.09748, -7.21219e-08, 0.694738)
scene.camera = ob_auto_camera
light_auto_sun = bpy.data.lights.new('AutoSun', 'SUN')
light_auto_sun.energy = 3.0
light_auto_sun.angle = 0.0523599
ob_auto_sun = bpy.data.objects.new('AutoSun', light_auto_sun)
scene.collection.objects.link(ob_auto_sun)
ob_auto_sun.rotation_euler = (0.872665, 0.174533, 0.523599)
bpy.context.view_layer.update()
